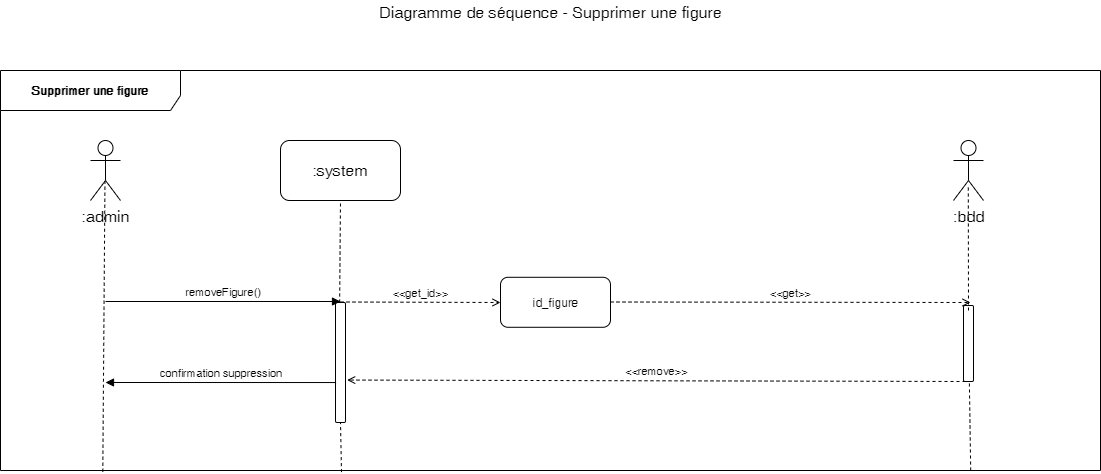

The diagram above was exported from draw.io. Its source (the exported page's mxGraphModel, read from the mxfile embedded in the PNG):
<mxGraphModel dx="1662" dy="713" grid="1" gridSize="10" guides="1" tooltips="1" connect="1" arrows="1" fold="1" page="1" pageScale="1" pageWidth="1169" pageHeight="827" math="0" shadow="0">
  <root>
    <mxCell id="0" />
    <mxCell id="1" parent="0" />
    <mxCell id="rrHrlovkD4aGIZfUqzQz-38" value="Supprimer une figure" style="shape=umlFrame;whiteSpace=wrap;html=1;width=180;height=40;fontStyle=1;labelBackgroundColor=#ffffff;labelBorderColor=none;gradientColor=none;swimlaneFillColor=none;shadow=0;strokeColor=#000000;" parent="1" vertex="1">
      <mxGeometry x="60" y="140" width="1100" height="400" as="geometry" />
    </mxCell>
    <mxCell id="rrHrlovkD4aGIZfUqzQz-39" value="Diagramme de séquence - Supprimer une figure" style="text;html=1;resizable=0;points=[];autosize=1;align=center;verticalAlign=top;spacingTop=-4;fontSize=16;" parent="1" vertex="1">
      <mxGeometry x="430" y="70" width="360" height="20" as="geometry" />
    </mxCell>
    <mxCell id="rrHrlovkD4aGIZfUqzQz-40" value=":admin" style="shape=umlActor;verticalLabelPosition=bottom;labelBackgroundColor=#ffffff;verticalAlign=top;html=1;shadow=0;strokeColor=#000000;gradientColor=none;fontSize=16;align=center;" parent="1" vertex="1">
      <mxGeometry x="150" y="210" width="30" height="60" as="geometry" />
    </mxCell>
    <mxCell id="rrHrlovkD4aGIZfUqzQz-41" value=":system" style="rounded=1;whiteSpace=wrap;html=1;shadow=0;labelBackgroundColor=#ffffff;strokeColor=#000000;gradientColor=none;fontSize=16;align=center;" parent="1" vertex="1">
      <mxGeometry x="340" y="210" width="120" height="60" as="geometry" />
    </mxCell>
    <mxCell id="rrHrlovkD4aGIZfUqzQz-42" value="" style="endArrow=none;dashed=1;html=1;fontSize=16;entryX=0.482;entryY=0.683;entryDx=0;entryDy=0;entryPerimeter=0;exitX=0.093;exitY=1.003;exitDx=0;exitDy=0;exitPerimeter=0;" parent="1" source="rrHrlovkD4aGIZfUqzQz-38" target="rrHrlovkD4aGIZfUqzQz-40" edge="1">
      <mxGeometry width="50" height="50" relative="1" as="geometry">
        <mxPoint x="164" y="612" as="sourcePoint" />
        <mxPoint x="110" y="630" as="targetPoint" />
      </mxGeometry>
    </mxCell>
    <mxCell id="rrHrlovkD4aGIZfUqzQz-43" value="" style="endArrow=none;dashed=1;html=1;fontSize=16;entryX=0.5;entryY=1;entryDx=0;entryDy=0;exitX=0.31;exitY=1;exitDx=0;exitDy=0;exitPerimeter=0;" parent="1" source="rrHrlovkD4aGIZfUqzQz-47" target="rrHrlovkD4aGIZfUqzQz-41" edge="1">
      <mxGeometry width="50" height="50" relative="1" as="geometry">
        <mxPoint x="171.20000000000005" y="662.8800000000001" as="sourcePoint" />
        <mxPoint x="400" y="311" as="targetPoint" />
      </mxGeometry>
    </mxCell>
    <mxCell id="rrHrlovkD4aGIZfUqzQz-44" value=":bdd" style="shape=umlActor;verticalLabelPosition=bottom;labelBackgroundColor=#ffffff;verticalAlign=top;html=1;shadow=0;strokeColor=#000000;gradientColor=none;fontSize=16;align=center;" parent="1" vertex="1">
      <mxGeometry x="1013" y="210" width="30" height="60" as="geometry" />
    </mxCell>
    <mxCell id="rrHrlovkD4aGIZfUqzQz-45" value="id_figure" style="html=1;gradientColor=none;rounded=1;" parent="1" vertex="1">
      <mxGeometry x="560" y="346.794117647059" width="110" height="50" as="geometry" />
    </mxCell>
    <mxCell id="rrHrlovkD4aGIZfUqzQz-46" value="&amp;lt;&amp;lt;get_id&amp;gt;&amp;gt;" style="html=1;verticalAlign=bottom;endArrow=open;fontSize=11;dashed=1;endFill=0;" parent="1" edge="1">
      <mxGeometry width="80" relative="1" as="geometry">
        <mxPoint x="400" y="371.5" as="sourcePoint" />
        <mxPoint x="560" y="372" as="targetPoint" />
      </mxGeometry>
    </mxCell>
    <mxCell id="rrHrlovkD4aGIZfUqzQz-47" value="" style="html=1;points=[];perimeter=orthogonalPerimeter;rounded=1;gradientColor=none;" parent="1" vertex="1">
      <mxGeometry x="395" y="372" width="10" height="120" as="geometry" />
    </mxCell>
    <mxCell id="rrHrlovkD4aGIZfUqzQz-48" value="" style="endArrow=none;dashed=1;html=1;fontSize=16;entryX=0.5;entryY=1;entryDx=0;entryDy=0;exitX=0.31;exitY=1.004;exitDx=0;exitDy=0;exitPerimeter=0;" parent="1" source="rrHrlovkD4aGIZfUqzQz-38" target="rrHrlovkD4aGIZfUqzQz-47" edge="1">
      <mxGeometry width="50" height="50" relative="1" as="geometry">
        <mxPoint x="400" y="530" as="sourcePoint" />
        <mxPoint x="400" y="270" as="targetPoint" />
      </mxGeometry>
    </mxCell>
    <mxCell id="rrHrlovkD4aGIZfUqzQz-49" value="removeFigure()" style="html=1;verticalAlign=bottom;endArrow=block;fontSize=11;" parent="1" edge="1">
      <mxGeometry width="80" relative="1" as="geometry">
        <mxPoint x="165" y="371" as="sourcePoint" />
        <mxPoint x="400" y="371" as="targetPoint" />
      </mxGeometry>
    </mxCell>
    <mxCell id="rrHrlovkD4aGIZfUqzQz-50" value="" style="endArrow=none;dashed=1;html=1;fontSize=16;entryX=0.556;entryY=0.739;entryDx=0;entryDy=0;entryPerimeter=0;exitX=0.882;exitY=1;exitDx=0;exitDy=0;exitPerimeter=0;" parent="1" source="rrHrlovkD4aGIZfUqzQz-38" target="rrHrlovkD4aGIZfUqzQz-51" edge="1">
      <mxGeometry width="50" height="50" relative="1" as="geometry">
        <mxPoint x="1030.1999999999998" y="610" as="sourcePoint" />
        <mxPoint x="1026.6799999999998" y="254.33999999999992" as="targetPoint" />
      </mxGeometry>
    </mxCell>
    <mxCell id="rrHrlovkD4aGIZfUqzQz-51" value="" style="html=1;points=[];perimeter=orthogonalPerimeter;rounded=1;gradientColor=none;" parent="1" vertex="1">
      <mxGeometry x="1023" y="375" width="10" height="76" as="geometry" />
    </mxCell>
    <mxCell id="rrHrlovkD4aGIZfUqzQz-52" value="&amp;lt;&amp;lt;get&amp;gt;&amp;gt;" style="html=1;verticalAlign=bottom;endArrow=open;fontSize=11;dashed=1;endFill=0;" parent="1" edge="1">
      <mxGeometry width="80" relative="1" as="geometry">
        <mxPoint x="670" y="371.5" as="sourcePoint" />
        <mxPoint x="1030" y="372" as="targetPoint" />
      </mxGeometry>
    </mxCell>
    <mxCell id="rrHrlovkD4aGIZfUqzQz-53" value="&amp;lt;&amp;lt;remove&amp;gt;&amp;gt;" style="html=1;verticalAlign=bottom;endArrow=open;fontSize=11;dashed=1;endFill=0;entryX=1.168;entryY=0.713;entryDx=0;entryDy=0;entryPerimeter=0;exitX=0.146;exitY=0.999;exitDx=0;exitDy=0;exitPerimeter=0;" parent="1" edge="1">
      <mxGeometry width="80" relative="1" as="geometry">
        <mxPoint x="1025" y="451" as="sourcePoint" />
        <mxPoint x="406.68000000000006" y="449.55999999999995" as="targetPoint" />
      </mxGeometry>
    </mxCell>
    <mxCell id="rrHrlovkD4aGIZfUqzQz-54" value="confirmation suppression" style="html=1;verticalAlign=bottom;endArrow=block;fontSize=11;exitX=0.057;exitY=0.667;exitDx=0;exitDy=0;exitPerimeter=0;" parent="1" source="rrHrlovkD4aGIZfUqzQz-47" edge="1">
      <mxGeometry width="80" relative="1" as="geometry">
        <mxPoint x="175" y="381" as="sourcePoint" />
        <mxPoint x="165" y="452" as="targetPoint" />
      </mxGeometry>
    </mxCell>
    <mxCell id="rrHrlovkD4aGIZfUqzQz-55" value="" style="endArrow=none;dashed=1;html=1;fontSize=16;entryX=0.493;entryY=0.739;entryDx=0;entryDy=0;entryPerimeter=0;" parent="1" target="rrHrlovkD4aGIZfUqzQz-44" edge="1">
      <mxGeometry width="50" height="50" relative="1" as="geometry">
        <mxPoint x="1028" y="380" as="sourcePoint" />
        <mxPoint x="410" y="280" as="targetPoint" />
      </mxGeometry>
    </mxCell>
  </root>
</mxGraphModel>